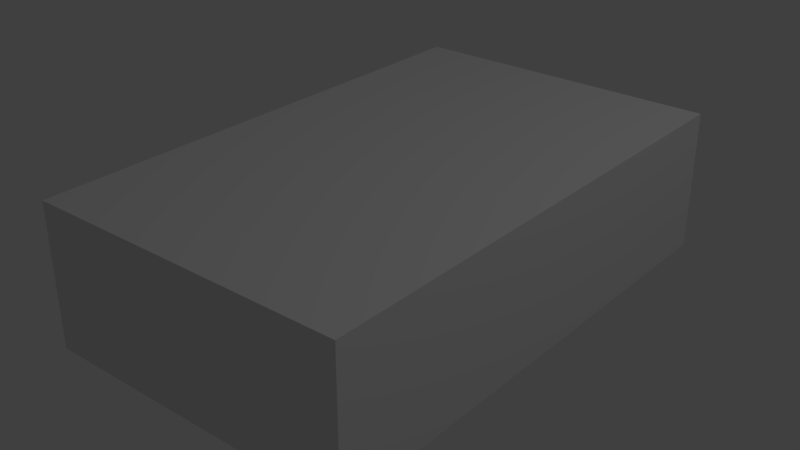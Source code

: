 # Source: Gift.blend  (saved by Blender 2.79.0; exported with 4.5.12 LTS)
import bpy
from mathutils import Matrix  # noqa: F401  (used for matrix-valued properties, if any)

bpy.ops.wm.read_factory_settings(use_empty=True)
scene = bpy.context.scene
scene.name = 'Scene'

# ---- collections
col_collection_1 = bpy.data.collections.new('Collection 1'); scene.collection.children.link(col_collection_1)

# ---- materials (node trees are filled in below, after node groups)
mat_giftwrap = bpy.data.materials.new('GiftWrap')
mat_giftwrap.alpha_threshold = 0.0
mat_giftwrap.use_transparent_shadow = False
mat_giftwrap.roughness = 0.5
mat_giftwrap.line_color = (0.0, 0.0, 0.0, 1.0)

# ---- material node trees

# ---- world
world_world = bpy.data.worlds.new('World'); scene.world = world_world
world_world.color = (0.05088, 0.05088, 0.05088)
world_world.use_sun_shadow = False
world_world.sun_shadow_jitter_overblur = 0.0
world_world.cycles.sampling_method = 'MANUAL'

# ---- lights
light_lamp = bpy.data.lights.new('Lamp', 'POINT')
light_lamp.transmission_factor = 0.0
light_lamp.cutoff_distance = 30.0
light_lamp.energy = 100.0
light_lamp.shadow_buffer_clip_start = 1.001
light_lamp.shadow_soft_size = 0.1
light_lamp.shadow_maximum_resolution = 0.006
light_lamp.use_absolute_resolution = True

# ---- meshes
me_cube = bpy.data.meshes.new('Cube')
me_cube.from_pydata([(1.0, 1.604, -0.4417), (1.0, -1.604, -0.4417), (-1.0, -1.604, -0.4417), (-1.0, 1.604, -0.4417), (1.0, 1.604, 0.4417), (1.0, -1.604, 0.4417), (-1.0, -1.604, 0.4417), (-1.0, 1.604, 0.4417)], [], [(0, 1, 2, 3), (4, 7, 6, 5), (0, 4, 5, 1), (1, 5, 6, 2), (2, 6, 7, 3), (4, 0, 3, 7)])
_uv = me_cube.uv_layers.new(name='UVMap')
_uv.uv.foreach_set('vector', [0.0, 0.0, 1.0, 0.0, 1.0, 1.0, 0.0, 1.0, 0.0, 0.0, 1.0, 0.0, 1.0, 1.0, 0.0, 1.0, 0.0, 0.0, 1.0, 0.0, 1.0, 1.0, 0.0, 1.0, 0.0, 0.0, 1.0, 0.0, 1.0, 1.0, 0.0, 1.0, 0.0, 0.0, 1.0, 0.0, 1.0, 1.0, 0.0, 1.0, 0.0, 0.0, 1.0, 0.0, 1.0, 1.0, 0.0, 1.0])
me_cube.materials.append(mat_giftwrap)
me_cube.use_remesh_preserve_volume = False
me_cube.use_remesh_preserve_attributes = False
me_cube.use_mirror_vertex_groups = False
me_cube.update()

# ---- objects
ob_cube = bpy.data.objects.new('Cube', me_cube)
ob_lamp = bpy.data.objects.new('Lamp', light_lamp)

# ---- transforms, parenting, visibility, modifiers, constraints
ob_cube.location = (0.0, 0.0, 0.0)
ob_cube.lock_rotations_4d = False
ob_cube.empty_display_type = 'ARROWS'
ob_cube.lineart.crease_threshold = 0.0
ob_lamp.location = (4.076, 1.005, 5.904)
ob_lamp.rotation_euler = (0.6503, 0.05522, 1.866)
ob_lamp.lock_rotations_4d = False
ob_lamp.empty_display_type = 'ARROWS'
ob_lamp.color = (0.0, 0.0, 0.0, 0.0)
ob_lamp.lineart.crease_threshold = 0.0

# ---- collection membership
col_collection_1.objects.link(ob_cube)
col_collection_1.objects.link(ob_lamp)

# ---- scene / render settings (as saved in the file)
scene.frame_start = 1; scene.frame_end = 250; scene.frame_set(1)
scene.render.engine = 'BLENDER_EEVEE_NEXT'
scene.render.resolution_percentage = 50
scene.render.dither_intensity = 0.0
scene.cycles.use_denoising = False
scene.cycles.samples = 128
scene.cycles.sampling_pattern = 'TABULATED_SOBOL'
scene.cycles.use_adaptive_sampling = False
scene.cycles.use_light_tree = False
scene.cycles.blur_glossy = 0.0
scene.cycles.sample_clamp_indirect = 0.0
scene.view_settings.view_transform = 'Standard'
bpy.context.view_layer.update()

# ---- added for rendering (the .blend has no active camera): camera
cam_auto = bpy.data.cameras.new('AutoCamera')
cam_auto.lens = 50.0
cam_auto.sensor_width = 36.0
cam_auto.clip_end = 1000.0
ob_auto_camera = bpy.data.objects.new('AutoCamera', cam_auto)
scene.collection.objects.link(ob_auto_camera)
ob_auto_camera.location = (3.59209, -4.31051, 2.87367)
ob_auto_camera.rotation_euler = (1.09748, -7.21219e-08, 0.694738)
scene.camera = ob_auto_camera
bpy.context.view_layer.update()
